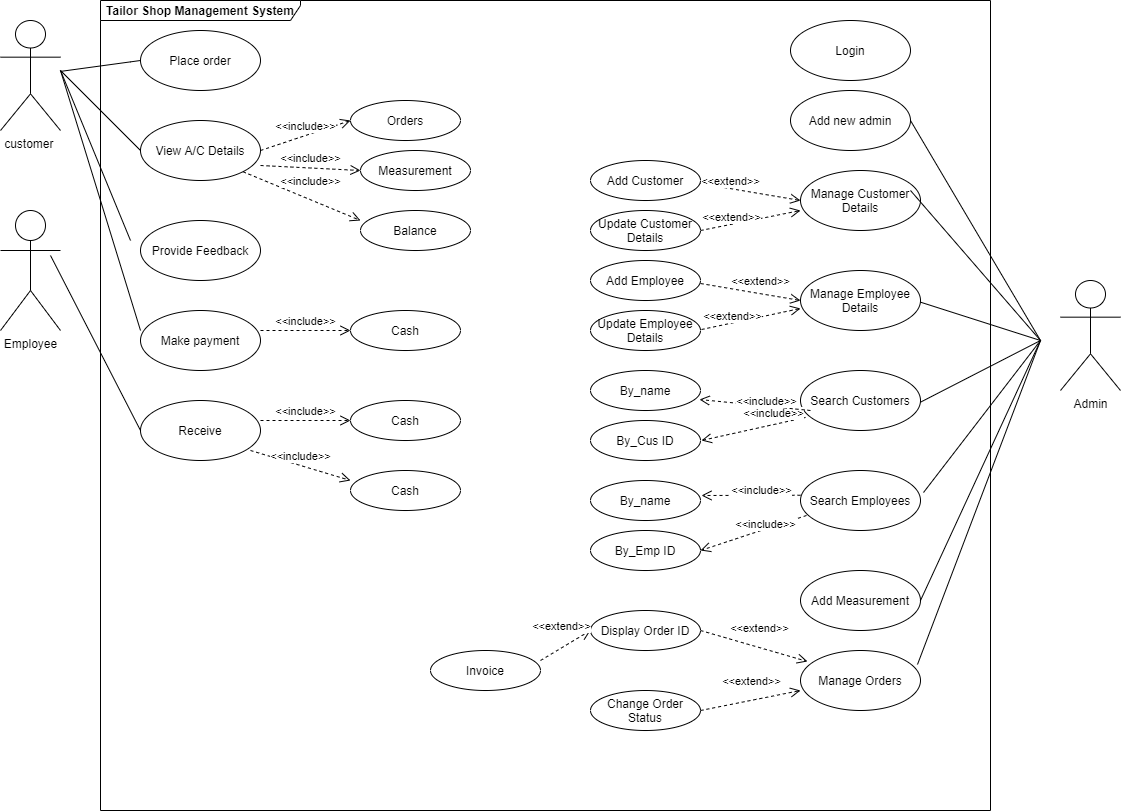

The diagram above was exported from draw.io. Its source (the exported page's mxGraphModel, read from the mxfile embedded in the PNG):
<mxGraphModel dx="868" dy="425" grid="1" gridSize="10" guides="1" tooltips="1" connect="1" arrows="1" fold="1" page="1" pageScale="1" pageWidth="2339" pageHeight="3300" math="0" shadow="0">
  <root>
    <mxCell id="0" />
    <mxCell id="1" parent="0" />
    <mxCell id="a6JgPa15zRHmil30Crhb-11" value="Place order" style="ellipse;whiteSpace=wrap;html=1;" vertex="1" parent="1">
      <mxGeometry x="160" y="30" width="120" height="60" as="geometry" />
    </mxCell>
    <mxCell id="a6JgPa15zRHmil30Crhb-12" value="View A/C Details" style="ellipse;whiteSpace=wrap;html=1;" vertex="1" parent="1">
      <mxGeometry x="160" y="120" width="120" height="60" as="geometry" />
    </mxCell>
    <mxCell id="a6JgPa15zRHmil30Crhb-13" value="Provide Feedback" style="ellipse;whiteSpace=wrap;html=1;" vertex="1" parent="1">
      <mxGeometry x="160" y="220" width="120" height="60" as="geometry" />
    </mxCell>
    <mxCell id="a6JgPa15zRHmil30Crhb-14" value="Make payment" style="ellipse;whiteSpace=wrap;html=1;" vertex="1" parent="1">
      <mxGeometry x="160" y="310" width="120" height="60" as="geometry" />
    </mxCell>
    <mxCell id="a6JgPa15zRHmil30Crhb-15" value="Receive" style="ellipse;whiteSpace=wrap;html=1;" vertex="1" parent="1">
      <mxGeometry x="160" y="400" width="120" height="60" as="geometry" />
    </mxCell>
    <mxCell id="a6JgPa15zRHmil30Crhb-26" value="customer&amp;nbsp;" style="shape=umlActor;verticalLabelPosition=bottom;verticalAlign=top;html=1;" vertex="1" parent="1">
      <mxGeometry x="20" y="20" width="60" height="110" as="geometry" />
    </mxCell>
    <mxCell id="a6JgPa15zRHmil30Crhb-29" value="Employee" style="shape=umlActor;verticalLabelPosition=bottom;verticalAlign=top;html=1;" vertex="1" parent="1">
      <mxGeometry x="20" y="210" width="60" height="120" as="geometry" />
    </mxCell>
    <mxCell id="a6JgPa15zRHmil30Crhb-36" value="Orders" style="ellipse;whiteSpace=wrap;html=1;" vertex="1" parent="1">
      <mxGeometry x="370" y="100" width="110" height="40" as="geometry" />
    </mxCell>
    <mxCell id="a6JgPa15zRHmil30Crhb-38" value="Measurement&lt;span style=&quot;color: rgba(0 , 0 , 0 , 0) ; font-family: monospace ; font-size: 0px&quot;&gt;%3CmxGraphModel%3E%3Croot%3E%3CmxCell%20id%3D%220%22%2F%3E%3CmxCell%20id%3D%221%22%20parent%3D%220%22%2F%3E%3CmxCell%20id%3D%222%22%20value%3D%22Use%20Case%22%20style%3D%22ellipse%3BwhiteSpace%3Dwrap%3Bhtml%3D1%3B%22%20vertex%3D%221%22%20parent%3D%221%22%3E%3CmxGeometry%20x%3D%22370%22%20y%3D%22100%22%20width%3D%22110%22%20height%3D%2240%22%20as%3D%22geometry%22%2F%3E%3C%2FmxCell%3E%3C%2Froot%3E%3C%2FmxGraphModel%3E&lt;/span&gt;&lt;span style=&quot;color: rgba(0 , 0 , 0 , 0) ; font-family: monospace ; font-size: 0px&quot;&gt;%3CmxGraphModel%3E%3Croot%3E%3CmxCell%20id%3D%220%22%2F%3E%3CmxCell%20id%3D%221%22%20parent%3D%220%22%2F%3E%3CmxCell%20id%3D%222%22%20value%3D%22Use%20Case%22%20style%3D%22ellipse%3BwhiteSpace%3Dwrap%3Bhtml%3D1%3B%22%20vertex%3D%221%22%20parent%3D%221%22%3E%3CmxGeometry%20x%3D%22370%22%20y%3D%22100%22%20width%3D%22110%22%20height%3D%2240%22%20as%3D%22geometry%22%2F%3E%3C%2FmxCell%3E%3C%2Froot%3E%3C%2FmxGraphModel%3E&lt;/span&gt;" style="ellipse;whiteSpace=wrap;html=1;" vertex="1" parent="1">
      <mxGeometry x="380" y="150" width="110" height="40" as="geometry" />
    </mxCell>
    <mxCell id="a6JgPa15zRHmil30Crhb-39" value="Balance" style="ellipse;whiteSpace=wrap;html=1;" vertex="1" parent="1">
      <mxGeometry x="380" y="210" width="110" height="40" as="geometry" />
    </mxCell>
    <mxCell id="a6JgPa15zRHmil30Crhb-45" value="&amp;lt;&amp;lt;include&amp;gt;&amp;gt;" style="html=1;verticalAlign=bottom;endArrow=open;dashed=1;endSize=8;entryX=0;entryY=0.5;entryDx=0;entryDy=0;" edge="1" parent="1" target="a6JgPa15zRHmil30Crhb-36">
      <mxGeometry relative="1" as="geometry">
        <mxPoint x="280" y="150" as="sourcePoint" />
        <mxPoint x="360" y="150" as="targetPoint" />
      </mxGeometry>
    </mxCell>
    <mxCell id="a6JgPa15zRHmil30Crhb-46" value="&amp;lt;&amp;lt;include&amp;gt;&amp;gt;" style="html=1;verticalAlign=bottom;endArrow=open;dashed=1;endSize=8;entryX=0;entryY=0.5;entryDx=0;entryDy=0;" edge="1" parent="1" target="a6JgPa15zRHmil30Crhb-38">
      <mxGeometry relative="1" as="geometry">
        <mxPoint x="280" y="165" as="sourcePoint" />
        <mxPoint x="370" y="135" as="targetPoint" />
      </mxGeometry>
    </mxCell>
    <mxCell id="a6JgPa15zRHmil30Crhb-47" value="&amp;lt;&amp;lt;include&amp;gt;&amp;gt;" style="html=1;verticalAlign=bottom;endArrow=open;dashed=1;endSize=8;entryX=0;entryY=0.25;entryDx=0;entryDy=0;exitX=1;exitY=1;exitDx=0;exitDy=0;entryPerimeter=0;" edge="1" parent="1" source="a6JgPa15zRHmil30Crhb-12" target="a6JgPa15zRHmil30Crhb-39">
      <mxGeometry x="0.0938" y="9" relative="1" as="geometry">
        <mxPoint x="290" y="220" as="sourcePoint" />
        <mxPoint x="380" y="190" as="targetPoint" />
        <mxPoint x="-1" as="offset" />
      </mxGeometry>
    </mxCell>
    <mxCell id="a6JgPa15zRHmil30Crhb-48" value="&amp;lt;&amp;lt;include&amp;gt;&amp;gt;" style="html=1;verticalAlign=bottom;endArrow=open;dashed=1;endSize=8;entryX=0;entryY=0.5;entryDx=0;entryDy=0;" edge="1" parent="1" target="a6JgPa15zRHmil30Crhb-49">
      <mxGeometry relative="1" as="geometry">
        <mxPoint x="280" y="330" as="sourcePoint" />
        <mxPoint x="380" y="330" as="targetPoint" />
      </mxGeometry>
    </mxCell>
    <mxCell id="a6JgPa15zRHmil30Crhb-49" value="Cash" style="ellipse;whiteSpace=wrap;html=1;" vertex="1" parent="1">
      <mxGeometry x="370" y="310" width="110" height="40" as="geometry" />
    </mxCell>
    <mxCell id="a6JgPa15zRHmil30Crhb-50" value="&amp;lt;&amp;lt;include&amp;gt;&amp;gt;" style="html=1;verticalAlign=bottom;endArrow=open;dashed=1;endSize=8;entryX=0;entryY=0.5;entryDx=0;entryDy=0;" edge="1" parent="1">
      <mxGeometry relative="1" as="geometry">
        <mxPoint x="280" y="420" as="sourcePoint" />
        <mxPoint x="370" y="420" as="targetPoint" />
      </mxGeometry>
    </mxCell>
    <mxCell id="a6JgPa15zRHmil30Crhb-51" value="Cash" style="ellipse;whiteSpace=wrap;html=1;" vertex="1" parent="1">
      <mxGeometry x="370" y="400" width="110" height="40" as="geometry" />
    </mxCell>
    <mxCell id="a6JgPa15zRHmil30Crhb-52" value="Cash" style="ellipse;whiteSpace=wrap;html=1;" vertex="1" parent="1">
      <mxGeometry x="370" y="470" width="110" height="40" as="geometry" />
    </mxCell>
    <mxCell id="a6JgPa15zRHmil30Crhb-53" value="&amp;lt;&amp;lt;include&amp;gt;&amp;gt;" style="html=1;verticalAlign=bottom;endArrow=open;dashed=1;endSize=8;entryX=0;entryY=0.25;entryDx=0;entryDy=0;entryPerimeter=0;" edge="1" parent="1" target="a6JgPa15zRHmil30Crhb-52">
      <mxGeometry relative="1" as="geometry">
        <mxPoint x="270" y="450" as="sourcePoint" />
        <mxPoint x="360" y="450" as="targetPoint" />
      </mxGeometry>
    </mxCell>
    <mxCell id="a6JgPa15zRHmil30Crhb-54" value="Admin" style="shape=umlActor;verticalLabelPosition=bottom;verticalAlign=top;html=1;" vertex="1" parent="1">
      <mxGeometry x="1080" y="280" width="60" height="110" as="geometry" />
    </mxCell>
    <mxCell id="a6JgPa15zRHmil30Crhb-55" value="Login" style="ellipse;whiteSpace=wrap;html=1;" vertex="1" parent="1">
      <mxGeometry x="810" y="20" width="120" height="60" as="geometry" />
    </mxCell>
    <mxCell id="a6JgPa15zRHmil30Crhb-56" value="Add new admin" style="ellipse;whiteSpace=wrap;html=1;" vertex="1" parent="1">
      <mxGeometry x="810" y="90" width="120" height="60" as="geometry" />
    </mxCell>
    <mxCell id="a6JgPa15zRHmil30Crhb-57" value="Manage Customer Details" style="ellipse;whiteSpace=wrap;html=1;" vertex="1" parent="1">
      <mxGeometry x="820" y="170" width="120" height="60" as="geometry" />
    </mxCell>
    <mxCell id="a6JgPa15zRHmil30Crhb-58" value="Manage Employee Details" style="ellipse;whiteSpace=wrap;html=1;" vertex="1" parent="1">
      <mxGeometry x="820" y="270" width="120" height="60" as="geometry" />
    </mxCell>
    <mxCell id="a6JgPa15zRHmil30Crhb-59" value="&amp;lt;&amp;lt;extend&amp;gt;&amp;gt;" style="html=1;verticalAlign=bottom;endArrow=open;dashed=1;endSize=8;exitX=0;exitY=0.283;exitDx=0;exitDy=0;exitPerimeter=0;" edge="1" parent="1">
      <mxGeometry x="-0.3938" y="-2" relative="1" as="geometry">
        <mxPoint x="720" y="183.02" as="sourcePoint" />
        <mxPoint x="820" y="200.00000000000003" as="targetPoint" />
        <mxPoint as="offset" />
      </mxGeometry>
    </mxCell>
    <mxCell id="a6JgPa15zRHmil30Crhb-60" value="Add Customer" style="ellipse;whiteSpace=wrap;html=1;" vertex="1" parent="1">
      <mxGeometry x="610" y="160" width="110" height="40" as="geometry" />
    </mxCell>
    <mxCell id="a6JgPa15zRHmil30Crhb-61" value="&amp;lt;&amp;lt;extend&amp;gt;&amp;gt;" style="html=1;verticalAlign=bottom;endArrow=open;dashed=1;endSize=8;exitX=0;exitY=0.667;exitDx=0;exitDy=0;exitPerimeter=0;entryX=0;entryY=0.667;entryDx=0;entryDy=0;entryPerimeter=0;" edge="1" parent="1" target="a6JgPa15zRHmil30Crhb-57">
      <mxGeometry x="-0.3938" y="-2" relative="1" as="geometry">
        <mxPoint x="720" y="230" as="sourcePoint" />
        <mxPoint x="810" y="236.98000000000002" as="targetPoint" />
        <mxPoint as="offset" />
      </mxGeometry>
    </mxCell>
    <mxCell id="a6JgPa15zRHmil30Crhb-62" value="Update Customer Details" style="ellipse;whiteSpace=wrap;html=1;" vertex="1" parent="1">
      <mxGeometry x="610" y="210" width="110" height="40" as="geometry" />
    </mxCell>
    <mxCell id="a6JgPa15zRHmil30Crhb-63" value="&amp;lt;&amp;lt;extend&amp;gt;&amp;gt;" style="html=1;verticalAlign=bottom;endArrow=open;dashed=1;endSize=8;exitX=0;exitY=0.5;exitDx=0;exitDy=0;entryX=0;entryY=0.5;entryDx=0;entryDy=0;" edge="1" parent="1" target="a6JgPa15zRHmil30Crhb-58">
      <mxGeometry x="0.1894" y="3" relative="1" as="geometry">
        <mxPoint x="720" y="283.02" as="sourcePoint" />
        <mxPoint x="810" y="300" as="targetPoint" />
        <mxPoint as="offset" />
      </mxGeometry>
    </mxCell>
    <mxCell id="a6JgPa15zRHmil30Crhb-64" value="Add Employee" style="ellipse;whiteSpace=wrap;html=1;" vertex="1" parent="1">
      <mxGeometry x="610" y="260" width="110" height="40" as="geometry" />
    </mxCell>
    <mxCell id="a6JgPa15zRHmil30Crhb-66" value="&amp;lt;&amp;lt;extend&amp;gt;&amp;gt;" style="html=1;verticalAlign=bottom;endArrow=open;dashed=1;endSize=8;exitX=0;exitY=0.633;exitDx=0;exitDy=0;exitPerimeter=0;entryX=0;entryY=0.633;entryDx=0;entryDy=0;entryPerimeter=0;" edge="1" parent="1" target="a6JgPa15zRHmil30Crhb-58">
      <mxGeometry x="-0.3938" y="-2" relative="1" as="geometry">
        <mxPoint x="721" y="329" as="sourcePoint" />
        <mxPoint x="810" y="310" as="targetPoint" />
        <mxPoint as="offset" />
      </mxGeometry>
    </mxCell>
    <mxCell id="a6JgPa15zRHmil30Crhb-67" value="Update Employee Details" style="ellipse;whiteSpace=wrap;html=1;" vertex="1" parent="1">
      <mxGeometry x="610" y="310" width="110" height="40" as="geometry" />
    </mxCell>
    <mxCell id="a6JgPa15zRHmil30Crhb-68" value="Search Customers" style="ellipse;whiteSpace=wrap;html=1;" vertex="1" parent="1">
      <mxGeometry x="820" y="370" width="120" height="60" as="geometry" />
    </mxCell>
    <mxCell id="a6JgPa15zRHmil30Crhb-69" value="Search Employees" style="ellipse;whiteSpace=wrap;html=1;" vertex="1" parent="1">
      <mxGeometry x="820" y="470" width="120" height="60" as="geometry" />
    </mxCell>
    <mxCell id="a6JgPa15zRHmil30Crhb-70" value="Add Measurement" style="ellipse;whiteSpace=wrap;html=1;" vertex="1" parent="1">
      <mxGeometry x="820" y="570" width="120" height="60" as="geometry" />
    </mxCell>
    <mxCell id="a6JgPa15zRHmil30Crhb-71" value="&amp;lt;&amp;lt;include&amp;gt;&amp;gt;" style="html=1;verticalAlign=bottom;endArrow=open;dashed=1;endSize=8;" edge="1" parent="1">
      <mxGeometry x="-0.2193" y="4" relative="1" as="geometry">
        <mxPoint x="820" y="494.74" as="sourcePoint" />
        <mxPoint x="721" y="495" as="targetPoint" />
        <mxPoint as="offset" />
      </mxGeometry>
    </mxCell>
    <mxCell id="a6JgPa15zRHmil30Crhb-77" value="&lt;span style=&quot;color: rgba(0 , 0 , 0 , 0) ; font-family: monospace ; font-size: 0px ; background-color: rgb(248 , 249 , 250)&quot;&gt;%3CmxGraphModel%3E%3Croot%3E%3CmxCell%20id%3D%220%22%2F%3E%3CmxCell%20id%3D%221%22%20parent%3D%220%22%2F%3E%3CmxCell%20id%3D%222%22%20value%3D%22%26amp%3Blt%3B%26amp%3Blt%3Binclude%26amp%3Bgt%3B%26amp%3Bgt%3B%22%20style%3D%22html%3D1%3BverticalAlign%3Dbottom%3BendArrow%3Dopen%3Bdashed%3D1%3BendSize%3D8%3B%22%20edge%3D%221%22%20parent%3D%221%22%3E%3CmxGeometry%20x%3D%22-0.2193%22%20y%3D%224%22%20relative%3D%221%22%20as%3D%22geometry%22%3E%3CmxPoint%20x%3D%22721%22%20y%3D%22495%22%20as%3D%22sourcePoint%22%2F%3E%3CmxPoint%20x%3D%22820%22%20y%3D%22494.74%22%20as%3D%22targetPoint%22%2F%3E%3CmxPoint%20as%3D%22offset%22%2F%3E%3C%2FmxGeometry%3E%3C%2FmxCell%3E%3C%2Froot%3E%3C%2FmxGraphModel%3E&lt;/span&gt;" style="edgeLabel;html=1;align=center;verticalAlign=middle;resizable=0;points=[];" vertex="1" connectable="0" parent="a6JgPa15zRHmil30Crhb-71">
      <mxGeometry x="0.2123" y="3" relative="1" as="geometry">
        <mxPoint as="offset" />
      </mxGeometry>
    </mxCell>
    <mxCell id="a6JgPa15zRHmil30Crhb-72" value="By_name" style="ellipse;whiteSpace=wrap;html=1;" vertex="1" parent="1">
      <mxGeometry x="610" y="370" width="110" height="40" as="geometry" />
    </mxCell>
    <mxCell id="a6JgPa15zRHmil30Crhb-73" value="&amp;lt;&amp;lt;include&amp;gt;&amp;gt;" style="html=1;verticalAlign=bottom;endArrow=open;dashed=1;endSize=8;entryX=0.042;entryY=0.783;entryDx=0;entryDy=0;entryPerimeter=0;exitX=0.042;exitY=0.783;exitDx=0;exitDy=0;exitPerimeter=0;" edge="1" parent="1" source="a6JgPa15zRHmil30Crhb-68">
      <mxGeometry x="-0.3938" y="-2" relative="1" as="geometry">
        <mxPoint x="820" y="434.75" as="sourcePoint" />
        <mxPoint x="721" y="440" as="targetPoint" />
        <mxPoint as="offset" />
      </mxGeometry>
    </mxCell>
    <mxCell id="a6JgPa15zRHmil30Crhb-74" value="By_Cus ID" style="ellipse;whiteSpace=wrap;html=1;" vertex="1" parent="1">
      <mxGeometry x="610" y="420" width="110" height="40" as="geometry" />
    </mxCell>
    <mxCell id="a6JgPa15zRHmil30Crhb-75" value="&amp;lt;&amp;lt;include&amp;gt;&amp;gt;" style="html=1;verticalAlign=bottom;endArrow=open;dashed=1;endSize=8;exitX=0.991;exitY=0.725;exitDx=0;exitDy=0;exitPerimeter=0;entryX=0.991;entryY=0.725;entryDx=0;entryDy=0;entryPerimeter=0;" edge="1" parent="1" target="a6JgPa15zRHmil30Crhb-72">
      <mxGeometry x="-0.2193" y="4" relative="1" as="geometry">
        <mxPoint x="830" y="410" as="sourcePoint" />
        <mxPoint x="731" y="400.51" as="targetPoint" />
        <mxPoint as="offset" />
      </mxGeometry>
    </mxCell>
    <mxCell id="a6JgPa15zRHmil30Crhb-76" value="By_name" style="ellipse;whiteSpace=wrap;html=1;" vertex="1" parent="1">
      <mxGeometry x="610" y="480" width="110" height="40" as="geometry" />
    </mxCell>
    <mxCell id="a6JgPa15zRHmil30Crhb-78" value="&amp;lt;&amp;lt;include&amp;gt;&amp;gt;" style="html=1;verticalAlign=bottom;endArrow=open;dashed=1;endSize=8;entryX=1;entryY=0.5;entryDx=0;entryDy=0;exitX=0.05;exitY=0.75;exitDx=0;exitDy=0;exitPerimeter=0;" edge="1" parent="1" source="a6JgPa15zRHmil30Crhb-69" target="a6JgPa15zRHmil30Crhb-80">
      <mxGeometry x="-0.2193" y="4" relative="1" as="geometry">
        <mxPoint x="830" y="529" as="sourcePoint" />
        <mxPoint x="731" y="529.26" as="targetPoint" />
        <mxPoint as="offset" />
      </mxGeometry>
    </mxCell>
    <mxCell id="a6JgPa15zRHmil30Crhb-79" value="&lt;span style=&quot;color: rgba(0 , 0 , 0 , 0) ; font-family: monospace ; font-size: 0px ; background-color: rgb(248 , 249 , 250)&quot;&gt;%3CmxGraphModel%3E%3Croot%3E%3CmxCell%20id%3D%220%22%2F%3E%3CmxCell%20id%3D%221%22%20parent%3D%220%22%2F%3E%3CmxCell%20id%3D%222%22%20value%3D%22%26amp%3Blt%3B%26amp%3Blt%3Binclude%26amp%3Bgt%3B%26amp%3Bgt%3B%22%20style%3D%22html%3D1%3BverticalAlign%3Dbottom%3BendArrow%3Dopen%3Bdashed%3D1%3BendSize%3D8%3B%22%20edge%3D%221%22%20parent%3D%221%22%3E%3CmxGeometry%20x%3D%22-0.2193%22%20y%3D%224%22%20relative%3D%221%22%20as%3D%22geometry%22%3E%3CmxPoint%20x%3D%22721%22%20y%3D%22495%22%20as%3D%22sourcePoint%22%2F%3E%3CmxPoint%20x%3D%22820%22%20y%3D%22494.74%22%20as%3D%22targetPoint%22%2F%3E%3CmxPoint%20as%3D%22offset%22%2F%3E%3C%2FmxGeometry%3E%3C%2FmxCell%3E%3C%2Froot%3E%3C%2FmxGraphModel%3E&lt;/span&gt;" style="edgeLabel;html=1;align=center;verticalAlign=middle;resizable=0;points=[];" vertex="1" connectable="0" parent="a6JgPa15zRHmil30Crhb-78">
      <mxGeometry x="0.2123" y="3" relative="1" as="geometry">
        <mxPoint as="offset" />
      </mxGeometry>
    </mxCell>
    <mxCell id="a6JgPa15zRHmil30Crhb-80" value="By_Emp ID" style="ellipse;whiteSpace=wrap;html=1;" vertex="1" parent="1">
      <mxGeometry x="610" y="530" width="110" height="40" as="geometry" />
    </mxCell>
    <mxCell id="a6JgPa15zRHmil30Crhb-82" value="Manage Orders" style="ellipse;whiteSpace=wrap;html=1;" vertex="1" parent="1">
      <mxGeometry x="820" y="650" width="120" height="60" as="geometry" />
    </mxCell>
    <mxCell id="a6JgPa15zRHmil30Crhb-83" value="&amp;lt;&amp;lt;extend&amp;gt;&amp;gt;" style="html=1;verticalAlign=bottom;endArrow=open;dashed=1;endSize=8;exitX=1;exitY=0.5;exitDx=0;exitDy=0;entryX=0.058;entryY=0.183;entryDx=0;entryDy=0;entryPerimeter=0;" edge="1" parent="1" source="a6JgPa15zRHmil30Crhb-84" target="a6JgPa15zRHmil30Crhb-82">
      <mxGeometry x="0.0594" y="10" relative="1" as="geometry">
        <mxPoint x="700" y="651.02" as="sourcePoint" />
        <mxPoint x="820" y="660" as="targetPoint" />
        <mxPoint as="offset" />
      </mxGeometry>
    </mxCell>
    <mxCell id="a6JgPa15zRHmil30Crhb-84" value="Display Order ID" style="ellipse;whiteSpace=wrap;html=1;" vertex="1" parent="1">
      <mxGeometry x="610" y="610" width="110" height="40" as="geometry" />
    </mxCell>
    <mxCell id="a6JgPa15zRHmil30Crhb-85" value="Change Order Status" style="ellipse;whiteSpace=wrap;html=1;" vertex="1" parent="1">
      <mxGeometry x="610" y="690" width="110" height="40" as="geometry" />
    </mxCell>
    <mxCell id="a6JgPa15zRHmil30Crhb-86" value="&amp;lt;&amp;lt;extend&amp;gt;&amp;gt;" style="html=1;verticalAlign=bottom;endArrow=open;dashed=1;endSize=8;exitX=1;exitY=0.5;exitDx=0;exitDy=0;entryX=0;entryY=0.667;entryDx=0;entryDy=0;entryPerimeter=0;" edge="1" parent="1" target="a6JgPa15zRHmil30Crhb-82">
      <mxGeometry x="0.0594" y="10" relative="1" as="geometry">
        <mxPoint x="720" y="710" as="sourcePoint" />
        <mxPoint x="826.96" y="740.98" as="targetPoint" />
        <mxPoint as="offset" />
      </mxGeometry>
    </mxCell>
    <mxCell id="a6JgPa15zRHmil30Crhb-87" value="Invoice" style="ellipse;whiteSpace=wrap;html=1;" vertex="1" parent="1">
      <mxGeometry x="450" y="650" width="110" height="40" as="geometry" />
    </mxCell>
    <mxCell id="a6JgPa15zRHmil30Crhb-88" value="&amp;lt;&amp;lt;extend&amp;gt;&amp;gt;" style="html=1;verticalAlign=bottom;endArrow=open;dashed=1;endSize=8;entryX=0;entryY=0.5;entryDx=0;entryDy=0;exitX=1;exitY=0.25;exitDx=0;exitDy=0;exitPerimeter=0;" edge="1" parent="1" source="a6JgPa15zRHmil30Crhb-87" target="a6JgPa15zRHmil30Crhb-84">
      <mxGeometry x="0.0594" y="10" relative="1" as="geometry">
        <mxPoint x="570" y="650" as="sourcePoint" />
        <mxPoint x="676.96" y="660.98" as="targetPoint" />
        <mxPoint as="offset" />
      </mxGeometry>
    </mxCell>
    <mxCell id="a6JgPa15zRHmil30Crhb-90" value="" style="endArrow=none;html=1;exitX=1;exitY=0.5;exitDx=0;exitDy=0;" edge="1" parent="1" source="a6JgPa15zRHmil30Crhb-56">
      <mxGeometry width="50" height="50" relative="1" as="geometry">
        <mxPoint x="1020" y="305" as="sourcePoint" />
        <mxPoint x="1060" y="340" as="targetPoint" />
      </mxGeometry>
    </mxCell>
    <mxCell id="a6JgPa15zRHmil30Crhb-91" value="" style="endArrow=none;html=1;exitX=1;exitY=0.5;exitDx=0;exitDy=0;" edge="1" parent="1">
      <mxGeometry width="50" height="50" relative="1" as="geometry">
        <mxPoint x="930" y="190" as="sourcePoint" />
        <mxPoint x="1060" y="340" as="targetPoint" />
      </mxGeometry>
    </mxCell>
    <mxCell id="a6JgPa15zRHmil30Crhb-92" value="" style="endArrow=none;html=1;exitX=1;exitY=0.5;exitDx=0;exitDy=0;" edge="1" parent="1">
      <mxGeometry width="50" height="50" relative="1" as="geometry">
        <mxPoint x="940" y="401.6700000000001" as="sourcePoint" />
        <mxPoint x="1060" y="340" as="targetPoint" />
      </mxGeometry>
    </mxCell>
    <mxCell id="a6JgPa15zRHmil30Crhb-93" value="" style="endArrow=none;html=1;exitX=1;exitY=0.5;exitDx=0;exitDy=0;" edge="1" parent="1">
      <mxGeometry width="50" height="50" relative="1" as="geometry">
        <mxPoint x="940" y="301.67" as="sourcePoint" />
        <mxPoint x="1060" y="340" as="targetPoint" />
      </mxGeometry>
    </mxCell>
    <mxCell id="a6JgPa15zRHmil30Crhb-94" value="" style="endArrow=none;html=1;exitX=1.025;exitY=0.367;exitDx=0;exitDy=0;exitPerimeter=0;" edge="1" parent="1" source="a6JgPa15zRHmil30Crhb-69">
      <mxGeometry width="50" height="50" relative="1" as="geometry">
        <mxPoint x="990" y="453.33" as="sourcePoint" />
        <mxPoint x="1060" y="340" as="targetPoint" />
      </mxGeometry>
    </mxCell>
    <mxCell id="a6JgPa15zRHmil30Crhb-95" value="" style="endArrow=none;html=1;exitX=1;exitY=0.5;exitDx=0;exitDy=0;" edge="1" parent="1" source="a6JgPa15zRHmil30Crhb-70">
      <mxGeometry width="50" height="50" relative="1" as="geometry">
        <mxPoint x="990" y="493.33" as="sourcePoint" />
        <mxPoint x="1060" y="340" as="targetPoint" />
      </mxGeometry>
    </mxCell>
    <mxCell id="a6JgPa15zRHmil30Crhb-96" value="" style="endArrow=none;html=1;exitX=0.975;exitY=0.233;exitDx=0;exitDy=0;exitPerimeter=0;" edge="1" parent="1" source="a6JgPa15zRHmil30Crhb-82">
      <mxGeometry width="50" height="50" relative="1" as="geometry">
        <mxPoint x="930" y="660" as="sourcePoint" />
        <mxPoint x="1060" y="340" as="targetPoint" />
      </mxGeometry>
    </mxCell>
    <mxCell id="a6JgPa15zRHmil30Crhb-97" value="" style="endArrow=none;html=1;" edge="1" parent="1" source="a6JgPa15zRHmil30Crhb-26">
      <mxGeometry width="50" height="50" relative="1" as="geometry">
        <mxPoint x="120" y="220" as="sourcePoint" />
        <mxPoint x="160" y="60" as="targetPoint" />
        <Array as="points">
          <mxPoint x="160" y="60" />
        </Array>
      </mxGeometry>
    </mxCell>
    <mxCell id="a6JgPa15zRHmil30Crhb-100" value="" style="endArrow=none;html=1;entryX=0;entryY=0.5;entryDx=0;entryDy=0;" edge="1" parent="1" target="a6JgPa15zRHmil30Crhb-12">
      <mxGeometry width="50" height="50" relative="1" as="geometry">
        <mxPoint x="80" y="70" as="sourcePoint" />
        <mxPoint x="150" y="140" as="targetPoint" />
      </mxGeometry>
    </mxCell>
    <mxCell id="a6JgPa15zRHmil30Crhb-101" value="" style="endArrow=none;html=1;" edge="1" parent="1">
      <mxGeometry width="50" height="50" relative="1" as="geometry">
        <mxPoint x="80" y="70" as="sourcePoint" />
        <mxPoint x="150" y="240" as="targetPoint" />
      </mxGeometry>
    </mxCell>
    <mxCell id="a6JgPa15zRHmil30Crhb-102" value="" style="endArrow=none;html=1;" edge="1" parent="1">
      <mxGeometry width="50" height="50" relative="1" as="geometry">
        <mxPoint x="80" y="70" as="sourcePoint" />
        <mxPoint x="160" y="330" as="targetPoint" />
      </mxGeometry>
    </mxCell>
    <mxCell id="a6JgPa15zRHmil30Crhb-103" value="" style="endArrow=none;html=1;entryX=0;entryY=0.5;entryDx=0;entryDy=0;" edge="1" parent="1" target="a6JgPa15zRHmil30Crhb-15">
      <mxGeometry width="50" height="50" relative="1" as="geometry">
        <mxPoint x="70" y="255" as="sourcePoint" />
        <mxPoint x="150" y="425" as="targetPoint" />
      </mxGeometry>
    </mxCell>
    <mxCell id="a6JgPa15zRHmil30Crhb-104" value="&lt;b&gt;Tailor Shop Management System&lt;/b&gt;" style="shape=umlFrame;whiteSpace=wrap;html=1;width=200;height=20;" vertex="1" parent="1">
      <mxGeometry x="120" width="890" height="810" as="geometry" />
    </mxCell>
  </root>
</mxGraphModel>